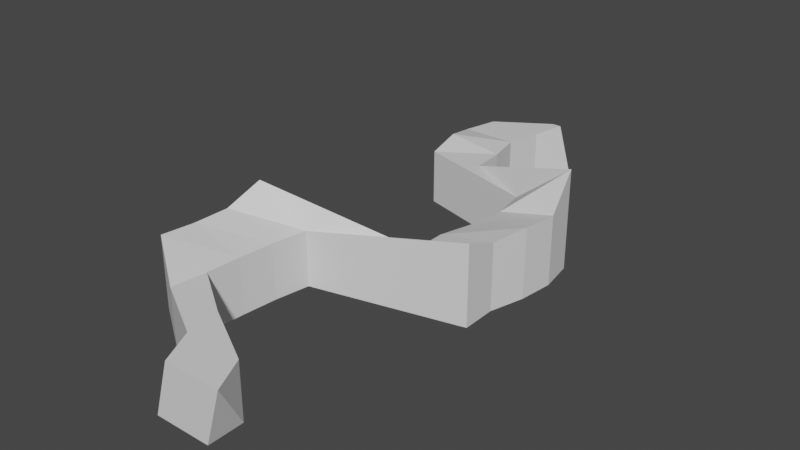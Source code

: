 # Source: road4.blend  (saved by Blender 3.5.10; exported with 4.5.12 LTS)
import bpy
from mathutils import Matrix  # noqa: F401  (used for matrix-valued properties, if any)

bpy.ops.wm.read_factory_settings(use_empty=True)
scene = bpy.context.scene
scene.name = 'Scene'

# ---- collections
col_collection = bpy.data.collections.new('Collection'); scene.collection.children.link(col_collection)

# ---- materials (node trees are filled in below, after node groups)
mat_material = bpy.data.materials.new('Material')
mat_material.alpha_threshold = 0.0
mat_material.use_transparent_shadow = False
mat_material.roughness = 0.5
mat_material.line_color = (0.0, 0.0, 0.0, 1.0)

# ---- material node trees
mat_material.use_nodes = True; mat_material.node_tree.nodes.clear()
_N = mat_material.node_tree.nodes; _L = mat_material.node_tree.links
n0 = _N.new('ShaderNodeOutputMaterial'); n0.name = 'Material Output'; n0.location = (300, 300)
n1 = _N.new('ShaderNodeBsdfPrincipled'); n1.name = 'Principled BSDF'; n1.location = (10, 300)
n1.distribution = 'GGX'
n1.subsurface_method = 'RANDOM_WALK_SKIN'
n1.inputs[3].default_value = 1.45
n1.inputs[27].default_value = (0.0, 0.0, 0.0, 1.0)
n1.inputs[28].default_value = 1.0
_L.new(n1.outputs[0], n0.inputs[0])
n0.is_active_output = True

# ---- world
world_world = bpy.data.worlds.new('World'); scene.world = world_world
world_world.use_nodes = True; world_world.node_tree.nodes.clear()
_N = world_world.node_tree.nodes; _L = world_world.node_tree.links
n0 = _N.new('ShaderNodeOutputWorld'); n0.name = 'World Output'; n0.location = (300, 300)
n1 = _N.new('ShaderNodeBackground'); n1.name = 'Background'; n1.location = (10, 300)
n1.inputs[0].default_value = (0.05088, 0.05088, 0.05088, 1.0)
_L.new(n1.outputs[0], n0.inputs[0])
n0.is_active_output = True
world_world.color = (0.05088, 0.05088, 0.05088)
world_world.use_sun_shadow = False
world_world.sun_shadow_jitter_overblur = 0.0

# ---- meshes
me_cube = bpy.data.meshes.new('Cube')
me_cube.from_pydata([(-1.255, 1.0, 1.0), (-0.6615, 1.0, -1.0), (1.598, -1.0, 1.0), (1.0, -1.0, -1.0), (-1.594, 1.0, 1.0), (-1.0, 1.0, -1.0), (-0.4017, -1.0, 1.0), (-1.0, -1.0, -1.0), (0.7288, 0.0, -1.0), (2.729, 0.0, 1.399), (0.7288, 0.0, 1.0), (2.729, 0.0, -1.0), (-4.981, -0.5, -1.0), (-2.981, -0.5, 1.0), (-4.981, -0.5, 1.507), (-2.981, -0.5, -1.0), (-3.196, -0.75, -1.0), (-1.196, -0.75, 1.0), (-3.196, -0.75, 1.0), (-1.196, -0.75, -1.0), (-4.658, -0.25, 2.17), (-2.658, -0.25, -1.0), (-4.658, -0.25, -1.0), (-2.658, -0.25, 1.0), (-3.451, 0.5, 1.0), (-1.451, 0.5, -1.0), (-3.451, 0.5, -1.0), (-1.451, 0.5, 1.0), (-3.815, 0.75, 1.0), (-1.815, 0.75, -1.0), (-3.815, 0.75, -1.0), (-1.815, 0.75, 1.0), (1.222, 0.25, -1.0), (3.222, 0.25, 1.498), (1.222, 0.25, 1.0), (3.222, 0.25, -1.0), (-1.0, -0.875, -1.0), (1.0, -0.875, 1.0), (-0.9997, -0.875, 1.0), (1.0, -0.875, -1.0), (-5.055, -0.625, 1.566), (-3.055, -0.625, -1.0), (-5.055, -0.625, -1.0), (-3.055, -0.625, 1.0), (-4.865, -0.375, -1.0), (-2.865, -0.375, 1.0), (-4.865, -0.375, 1.567), (-2.865, -0.375, -1.0), (0.7389, -0.125, 1.0), (2.739, -0.125, -1.0), (0.7389, -0.125, -1.0), (2.739, -0.125, 1.877), (1.074, 0.125, -1.0), (3.074, 0.125, 1.527), (1.074, 0.125, 1.0), (3.074, 0.125, -1.0), (1.012, 0.375, 1.0), (3.012, 0.375, -1.0), (1.012, 0.375, -1.0), (3.012, 0.375, 2.589), (-3.552, 0.625, -1.0), (-1.552, 0.625, 1.0), (-3.552, 0.625, 1.265), (-1.552, 0.625, -1.0), (-3.51, 0.875, 1.0), (-1.51, 0.875, -1.0), (-3.51, 0.875, -1.0), (-1.51, 0.875, 1.0)], [], [(37, 38, 6, 2), (3, 2, 6, 7), (66, 64, 4, 5), (36, 39, 3, 7), (39, 37, 2, 3), (5, 4, 0, 1), (55, 53, 9, 11), (52, 55, 11, 8), (50, 48, 10, 8), (53, 54, 10, 9), (42, 40, 14, 12), (47, 45, 13, 15), (44, 47, 15, 12), (45, 46, 14, 13), (36, 38, 18, 16), (41, 43, 17, 19), (42, 41, 19, 16), (43, 40, 18, 17), (51, 48, 20, 23), (50, 49, 21, 22), (49, 51, 23, 21), (44, 46, 20, 22), (61, 62, 24, 27), (60, 63, 25, 26), (63, 61, 27, 25), (58, 56, 24, 26), (65, 67, 31, 29), (66, 65, 29, 30), (67, 64, 28, 31), (60, 62, 28, 30), (52, 54, 34, 32), (59, 56, 34, 33), (58, 57, 35, 32), (57, 59, 33, 35), (7, 6, 38, 36), (19, 17, 37, 39), (16, 19, 39, 36), (17, 18, 38, 37), (13, 14, 40, 43), (12, 15, 41, 42), (15, 13, 43, 41), (16, 18, 40, 42), (12, 14, 46, 44), (23, 20, 46, 45), (22, 21, 47, 44), (21, 23, 45, 47), (11, 9, 51, 49), (8, 11, 49, 50), (9, 10, 48, 51), (22, 20, 48, 50), (8, 10, 54, 52), (33, 34, 54, 53), (32, 35, 55, 52), (35, 33, 53, 55), (25, 27, 59, 57), (26, 25, 57, 58), (27, 24, 56, 59), (32, 34, 56, 58), (26, 24, 62, 60), (29, 31, 61, 63), (30, 29, 63, 60), (31, 28, 62, 61), (0, 4, 64, 67), (5, 1, 65, 66), (1, 0, 67, 65), (30, 28, 64, 66)])
_uv = me_cube.uv_layers.new(name='UVMap')
_uv.uv.foreach_set('vector', [0.625, 0.7344, 0.875, 0.7344, 0.875, 0.75, 0.625, 0.75, 0.375, 0.75, 0.625, 0.75, 0.625, 1.0, 0.375, 1.0, 0.375, 0.2344, 0.625, 0.2344, 0.625, 0.25, 0.375, 0.25, 0.125, 0.7344, 0.375, 0.7344, 0.375, 0.75, 0.125, 0.75, 0.375, 0.7344, 0.625, 0.7344, 0.625, 0.75, 0.375, 0.75, 0.375, 0.25, 0.625, 0.25, 0.625, 0.5, 0.375, 0.5, 0.375, 0.6094, 0.625, 0.6094, 0.625, 0.625, 0.375, 0.625, 0.125, 0.6094, 0.375, 0.6094, 0.375, 0.625, 0.125, 0.625, 0.375, 0.1094, 0.625, 0.1094, 0.625, 0.125, 0.375, 0.125, 0.625, 0.6094, 0.875, 0.6094, 0.875, 0.625, 0.625, 0.625, 0.375, 0.04688, 0.625, 0.04688, 0.625, 0.0625, 0.375, 0.0625, 0.375, 0.6719, 0.625, 0.6719, 0.625, 0.6875, 0.375, 0.6875, 0.125, 0.6719, 0.375, 0.6719, 0.375, 0.6875, 0.125, 0.6875, 0.625, 0.6719, 0.875, 0.6719, 0.875, 0.6875, 0.625, 0.6875, 0.375, 0.01562, 0.625, 0.01562, 0.625, 0.03125, 0.375, 0.03125, 0.375, 0.7031, 0.625, 0.7031, 0.625, 0.7188, 0.375, 0.7188, 0.125, 0.7031, 0.375, 0.7031, 0.375, 0.7188, 0.125, 0.7188, 0.625, 0.7031, 0.875, 0.7031, 0.875, 0.7188, 0.625, 0.7188, 0.625, 0.6406, 0.875, 0.6406, 0.875, 0.6562, 0.625, 0.6562, 0.125, 0.6406, 0.375, 0.6406, 0.375, 0.6562, 0.125, 0.6562, 0.375, 0.6406, 0.625, 0.6406, 0.625, 0.6562, 0.375, 0.6562, 0.375, 0.07812, 0.625, 0.07812, 0.625, 0.09375, 0.375, 0.09375, 0.625, 0.5469, 0.875, 0.5469, 0.875, 0.5625, 0.625, 0.5625, 0.125, 0.5469, 0.375, 0.5469, 0.375, 0.5625, 0.125, 0.5625, 0.375, 0.5469, 0.625, 0.5469, 0.625, 0.5625, 0.375, 0.5625, 0.375, 0.1719, 0.625, 0.1719, 0.625, 0.1875, 0.375, 0.1875, 0.375, 0.5156, 0.625, 0.5156, 0.625, 0.5312, 0.375, 0.5312, 0.125, 0.5156, 0.375, 0.5156, 0.375, 0.5312, 0.125, 0.5312, 0.625, 0.5156, 0.875, 0.5156, 0.875, 0.5312, 0.625, 0.5312, 0.375, 0.2031, 0.625, 0.2031, 0.625, 0.2188, 0.375, 0.2188, 0.375, 0.1406, 0.625, 0.1406, 0.625, 0.1562, 0.375, 0.1562, 0.625, 0.5781, 0.875, 0.5781, 0.875, 0.5938, 0.625, 0.5938, 0.125, 0.5781, 0.375, 0.5781, 0.375, 0.5938, 0.125, 0.5938, 0.375, 0.5781, 0.625, 0.5781, 0.625, 0.5938, 0.375, 0.5938, 0.375, 0.0, 0.625, 0.0, 0.625, 0.01562, 0.375, 0.01562, 0.375, 0.7188, 0.625, 0.7188, 0.625, 0.7344, 0.375, 0.7344, 0.125, 0.7188, 0.375, 0.7188, 0.375, 0.7344, 0.125, 0.7344, 0.625, 0.7188, 0.875, 0.7188, 0.875, 0.7344, 0.625, 0.7344, 0.625, 0.6875, 0.875, 0.6875, 0.875, 0.7031, 0.625, 0.7031, 0.125, 0.6875, 0.375, 0.6875, 0.375, 0.7031, 0.125, 0.7031, 0.375, 0.6875, 0.625, 0.6875, 0.625, 0.7031, 0.375, 0.7031, 0.375, 0.03125, 0.625, 0.03125, 0.625, 0.04688, 0.375, 0.04688, 0.375, 0.0625, 0.625, 0.0625, 0.625, 0.07812, 0.375, 0.07812, 0.625, 0.6562, 0.875, 0.6562, 0.875, 0.6719, 0.625, 0.6719, 0.125, 0.6562, 0.375, 0.6562, 0.375, 0.6719, 0.125, 0.6719, 0.375, 0.6562, 0.625, 0.6562, 0.625, 0.6719, 0.375, 0.6719, 0.375, 0.625, 0.625, 0.625, 0.625, 0.6406, 0.375, 0.6406, 0.125, 0.625, 0.375, 0.625, 0.375, 0.6406, 0.125, 0.6406, 0.625, 0.625, 0.875, 0.625, 0.875, 0.6406, 0.625, 0.6406, 0.375, 0.09375, 0.625, 0.09375, 0.625, 0.1094, 0.375, 0.1094, 0.375, 0.125, 0.625, 0.125, 0.625, 0.1406, 0.375, 0.1406, 0.625, 0.5938, 0.875, 0.5938, 0.875, 0.6094, 0.625, 0.6094, 0.125, 0.5938, 0.375, 0.5938, 0.375, 0.6094, 0.125, 0.6094, 0.375, 0.5938, 0.625, 0.5938, 0.625, 0.6094, 0.375, 0.6094, 0.375, 0.5625, 0.625, 0.5625, 0.625, 0.5781, 0.375, 0.5781, 0.125, 0.5625, 0.375, 0.5625, 0.375, 0.5781, 0.125, 0.5781, 0.625, 0.5625, 0.875, 0.5625, 0.875, 0.5781, 0.625, 0.5781, 0.375, 0.1562, 0.625, 0.1562, 0.625, 0.1719, 0.375, 0.1719, 0.375, 0.1875, 0.625, 0.1875, 0.625, 0.2031, 0.375, 0.2031, 0.375, 0.5312, 0.625, 0.5312, 0.625, 0.5469, 0.375, 0.5469, 0.125, 0.5312, 0.375, 0.5312, 0.375, 0.5469, 0.125, 0.5469, 0.625, 0.5312, 0.875, 0.5312, 0.875, 0.5469, 0.625, 0.5469, 0.625, 0.5, 0.875, 0.5, 0.875, 0.5156, 0.625, 0.5156, 0.125, 0.5, 0.375, 0.5, 0.375, 0.5156, 0.125, 0.5156, 0.375, 0.5, 0.625, 0.5, 0.625, 0.5156, 0.375, 0.5156, 0.375, 0.2188, 0.625, 0.2188, 0.625, 0.2344, 0.375, 0.2344])
me_cube.materials.append(mat_material)
me_cube.use_mirror_vertex_groups = False
me_cube.update()

# ---- objects
ob_cube = bpy.data.objects.new('Cube', me_cube)

# ---- transforms, parenting, visibility, modifiers, constraints
ob_cube.location = (0.0, 0.0, 0.0)
ob_cube.scale = (1.0, 10.0, 1.0)
ob_cube.lock_rotations_4d = False
ob_cube.empty_display_type = 'ARROWS'
ob_cube.lineart.crease_threshold = 0.0

# ---- collection membership
col_collection.objects.link(ob_cube)

# ---- scene / render settings (as saved in the file)
scene.frame_start = 1; scene.frame_end = 250; scene.frame_set(1)
scene.render.engine = 'BLENDER_EEVEE_NEXT'
scene.cycles.sampling_pattern = 'TABULATED_SOBOL'
scene.view_settings.view_transform = 'Filmic'
bpy.context.view_layer.update()

# ---- added for rendering (the .blend has no active camera and no usable light): camera, sun
cam_auto = bpy.data.cameras.new('AutoCamera')
cam_auto.lens = 50.0
cam_auto.sensor_width = 36.0
cam_auto.clip_end = 1000.0
ob_auto_camera = bpy.data.objects.new('AutoCamera', cam_auto)
scene.collection.objects.link(ob_auto_camera)
ob_auto_camera.location = (19.3833, -24.3601, 17.0347)
ob_auto_camera.rotation_euler = (1.09748, -7.21219e-08, 0.694738)
scene.camera = ob_auto_camera
light_auto_sun = bpy.data.lights.new('AutoSun', 'SUN')
light_auto_sun.energy = 3.0
light_auto_sun.angle = 0.0523599
ob_auto_sun = bpy.data.objects.new('AutoSun', light_auto_sun)
scene.collection.objects.link(ob_auto_sun)
ob_auto_sun.rotation_euler = (0.872665, 0.174533, 0.523599)
bpy.context.view_layer.update()
